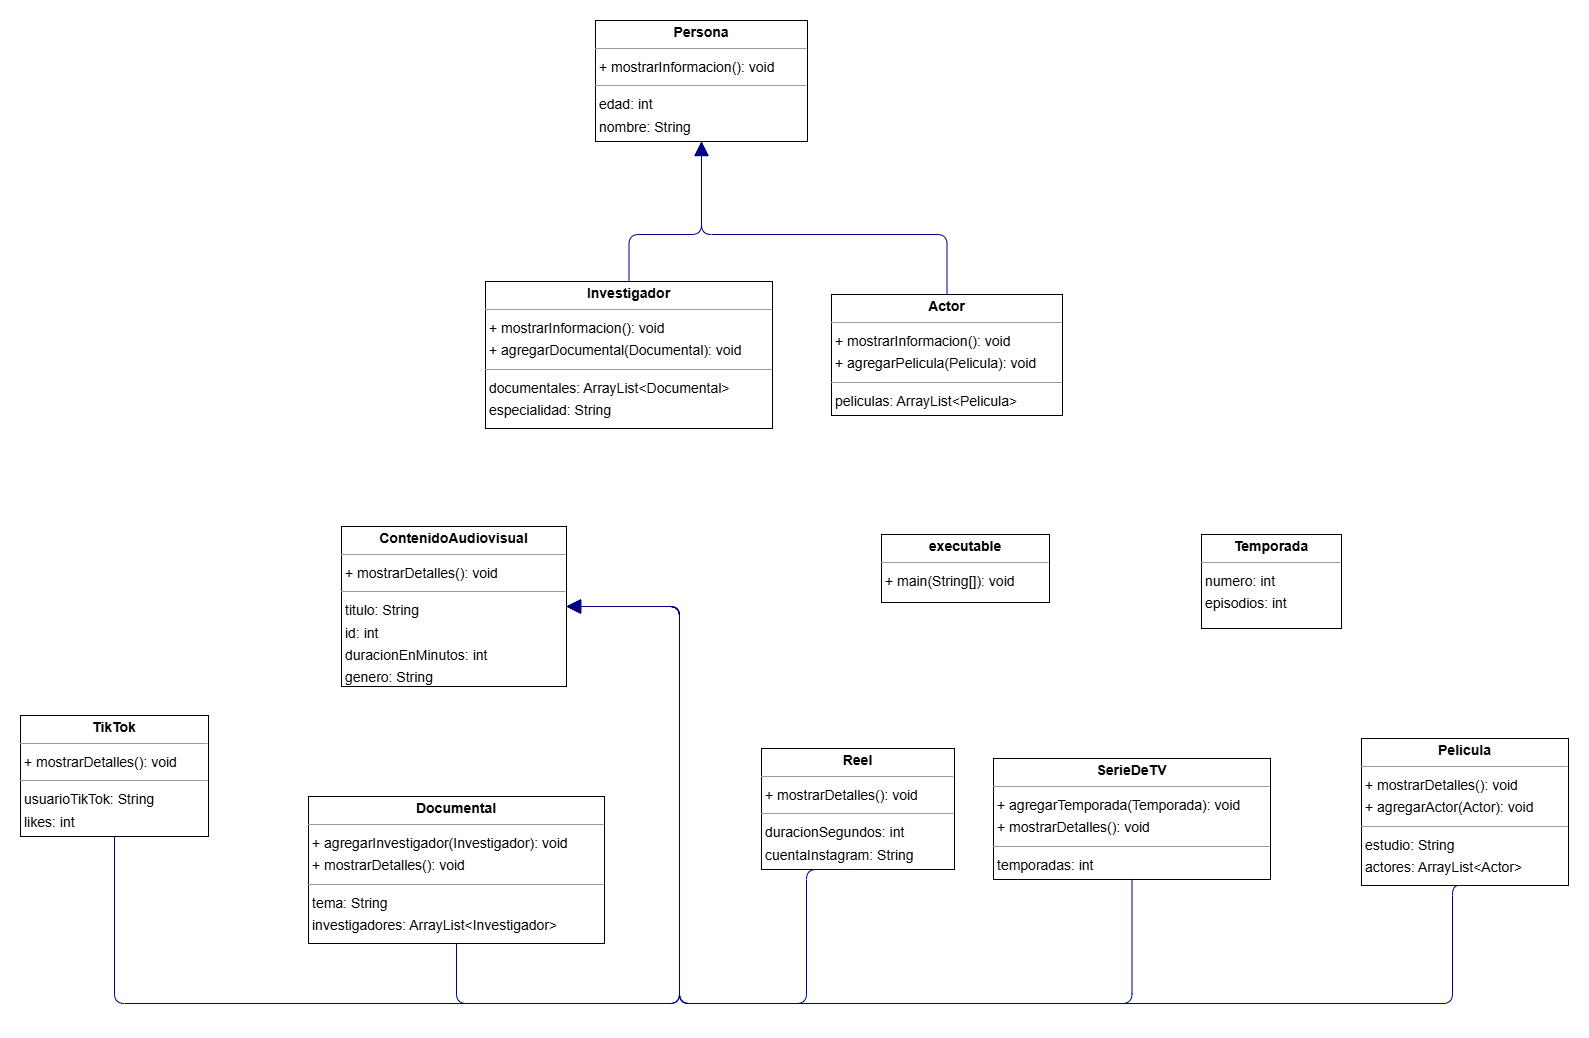

The diagram above was exported from draw.io. Its source (the exported page's mxGraphModel, read from the mxfile embedded in the PNG):
<mxGraphModel dx="3025" dy="1705" grid="1" gridSize="10" guides="1" tooltips="1" connect="1" arrows="1" fold="1" page="0" pageScale="1" pageWidth="827" pageHeight="1169" background="none" math="0" shadow="0">
  <root>
    <mxCell id="0" />
    <mxCell id="1" parent="0" />
    <mxCell id="node5" value="&lt;p style=&quot;margin:0px;margin-top:4px;text-align:center;&quot;&gt;&lt;b&gt;Actor&lt;/b&gt;&lt;/p&gt;&lt;hr size=&quot;1&quot;/&gt;&lt;p style=&quot;margin:0 0 0 4px;line-height:1.6;&quot;&gt;+ mostrarInformacion(): void&lt;br/&gt;+ agregarPelicula(Pelicula): void&lt;/p&gt;&lt;hr size=&quot;1&quot;/&gt;&lt;p style=&quot;margin:0 0 0 4px;line-height:1.6;&quot;&gt; peliculas: ArrayList&amp;lt;Pelicula&amp;gt;&lt;/p&gt;" style="verticalAlign=top;align=left;overflow=fill;fontSize=14;fontFamily=Helvetica;html=1;rounded=0;shadow=0;comic=0;labelBackgroundColor=none;strokeWidth=1;" parent="1" vertex="1">
      <mxGeometry x="700" y="206" width="231" height="121" as="geometry" />
    </mxCell>
    <mxCell id="node3" value="&lt;p style=&quot;margin:0px;margin-top:4px;text-align:center;&quot;&gt;&lt;b&gt;ContenidoAudiovisual&lt;/b&gt;&lt;/p&gt;&lt;hr size=&quot;1&quot;/&gt;&lt;p style=&quot;margin:0 0 0 4px;line-height:1.6;&quot;&gt;+ mostrarDetalles(): void&lt;/p&gt;&lt;hr size=&quot;1&quot;/&gt;&lt;p style=&quot;margin:0 0 0 4px;line-height:1.6;&quot;&gt; titulo: String&lt;br/&gt; id: int&lt;br/&gt; duracionEnMinutos: int&lt;br/&gt; genero: String&lt;/p&gt;" style="verticalAlign=top;align=left;overflow=fill;fontSize=14;fontFamily=Helvetica;html=1;rounded=0;shadow=0;comic=0;labelBackgroundColor=none;strokeWidth=1;" parent="1" vertex="1">
      <mxGeometry x="210" y="438" width="225" height="160" as="geometry" />
    </mxCell>
    <mxCell id="node1" value="&lt;p style=&quot;margin:0px;margin-top:4px;text-align:center;&quot;&gt;&lt;b&gt;Documental&lt;/b&gt;&lt;/p&gt;&lt;hr size=&quot;1&quot;/&gt;&lt;p style=&quot;margin:0 0 0 4px;line-height:1.6;&quot;&gt;+ agregarInvestigador(Investigador): void&lt;br/&gt;+ mostrarDetalles(): void&lt;/p&gt;&lt;hr size=&quot;1&quot;/&gt;&lt;p style=&quot;margin:0 0 0 4px;line-height:1.6;&quot;&gt; tema: String&lt;br/&gt; investigadores: ArrayList&amp;lt;Investigador&amp;gt;&lt;/p&gt;" style="verticalAlign=top;align=left;overflow=fill;fontSize=14;fontFamily=Helvetica;html=1;rounded=0;shadow=0;comic=0;labelBackgroundColor=none;strokeWidth=1;" parent="1" vertex="1">
      <mxGeometry x="177" y="708" width="296" height="147" as="geometry" />
    </mxCell>
    <mxCell id="node6" value="&lt;p style=&quot;margin:0px;margin-top:4px;text-align:center;&quot;&gt;&lt;b&gt;Investigador&lt;/b&gt;&lt;/p&gt;&lt;hr size=&quot;1&quot;/&gt;&lt;p style=&quot;margin:0 0 0 4px;line-height:1.6;&quot;&gt;+ mostrarInformacion(): void&lt;br/&gt;+ agregarDocumental(Documental): void&lt;/p&gt;&lt;hr size=&quot;1&quot;/&gt;&lt;p style=&quot;margin:0 0 0 4px;line-height:1.6;&quot;&gt; documentales: ArrayList&amp;lt;Documental&amp;gt;&lt;br/&gt; especialidad: String&lt;/p&gt;" style="verticalAlign=top;align=left;overflow=fill;fontSize=14;fontFamily=Helvetica;html=1;rounded=0;shadow=0;comic=0;labelBackgroundColor=none;strokeWidth=1;" parent="1" vertex="1">
      <mxGeometry x="354" y="193" width="287" height="147" as="geometry" />
    </mxCell>
    <mxCell id="node7" value="&lt;p style=&quot;margin:0px;margin-top:4px;text-align:center;&quot;&gt;&lt;b&gt;Pelicula&lt;/b&gt;&lt;/p&gt;&lt;hr size=&quot;1&quot;/&gt;&lt;p style=&quot;margin:0 0 0 4px;line-height:1.6;&quot;&gt;+ mostrarDetalles(): void&lt;br/&gt;+ agregarActor(Actor): void&lt;/p&gt;&lt;hr size=&quot;1&quot;/&gt;&lt;p style=&quot;margin:0 0 0 4px;line-height:1.6;&quot;&gt; estudio: String&lt;br/&gt; actores: ArrayList&amp;lt;Actor&amp;gt;&lt;/p&gt;" style="verticalAlign=top;align=left;overflow=fill;fontSize=14;fontFamily=Helvetica;html=1;rounded=0;shadow=0;comic=0;labelBackgroundColor=none;strokeWidth=1;" parent="1" vertex="1">
      <mxGeometry x="1230" y="650" width="207" height="147" as="geometry" />
    </mxCell>
    <mxCell id="node0" value="&lt;p style=&quot;margin:0px;margin-top:4px;text-align:center;&quot;&gt;&lt;b&gt;Persona&lt;/b&gt;&lt;/p&gt;&lt;hr size=&quot;1&quot;/&gt;&lt;p style=&quot;margin:0 0 0 4px;line-height:1.6;&quot;&gt;+ mostrarInformacion(): void&lt;/p&gt;&lt;hr size=&quot;1&quot;/&gt;&lt;p style=&quot;margin:0 0 0 4px;line-height:1.6;&quot;&gt; edad: int&lt;br/&gt; nombre: String&lt;/p&gt;" style="verticalAlign=top;align=left;overflow=fill;fontSize=14;fontFamily=Helvetica;html=1;rounded=0;shadow=0;comic=0;labelBackgroundColor=none;strokeWidth=1;" parent="1" vertex="1">
      <mxGeometry x="464" y="-68" width="212" height="121" as="geometry" />
    </mxCell>
    <mxCell id="node2" value="&lt;p style=&quot;margin:0px;margin-top:4px;text-align:center;&quot;&gt;&lt;b&gt;Reel&lt;/b&gt;&lt;/p&gt;&lt;hr size=&quot;1&quot;/&gt;&lt;p style=&quot;margin:0 0 0 4px;line-height:1.6;&quot;&gt;+ mostrarDetalles(): void&lt;/p&gt;&lt;hr size=&quot;1&quot;/&gt;&lt;p style=&quot;margin:0 0 0 4px;line-height:1.6;&quot;&gt; duracionSegundos: int&lt;br/&gt; cuentaInstagram: String&lt;/p&gt;" style="verticalAlign=top;align=left;overflow=fill;fontSize=14;fontFamily=Helvetica;html=1;rounded=0;shadow=0;comic=0;labelBackgroundColor=none;strokeWidth=1;" parent="1" vertex="1">
      <mxGeometry x="630" y="660" width="193" height="121" as="geometry" />
    </mxCell>
    <mxCell id="node4" value="&lt;p style=&quot;margin:0px;margin-top:4px;text-align:center;&quot;&gt;&lt;b&gt;SerieDeTV&lt;/b&gt;&lt;/p&gt;&lt;hr size=&quot;1&quot;/&gt;&lt;p style=&quot;margin:0 0 0 4px;line-height:1.6;&quot;&gt;+ agregarTemporada(Temporada): void&lt;br/&gt;+ mostrarDetalles(): void&lt;/p&gt;&lt;hr size=&quot;1&quot;/&gt;&lt;p style=&quot;margin:0 0 0 4px;line-height:1.6;&quot;&gt; temporadas: int&lt;/p&gt;" style="verticalAlign=top;align=left;overflow=fill;fontSize=14;fontFamily=Helvetica;html=1;rounded=0;shadow=0;comic=0;labelBackgroundColor=none;strokeWidth=1;" parent="1" vertex="1">
      <mxGeometry x="862" y="670" width="277" height="121" as="geometry" />
    </mxCell>
    <mxCell id="node9" value="&lt;p style=&quot;margin:0px;margin-top:4px;text-align:center;&quot;&gt;&lt;b&gt;Temporada&lt;/b&gt;&lt;/p&gt;&lt;hr size=&quot;1&quot;/&gt;&lt;p style=&quot;margin:0 0 0 4px;line-height:1.6;&quot;&gt; numero: int&lt;br/&gt; episodios: int&lt;/p&gt;" style="verticalAlign=top;align=left;overflow=fill;fontSize=14;fontFamily=Helvetica;html=1;rounded=0;shadow=0;comic=0;labelBackgroundColor=none;strokeWidth=1;" parent="1" vertex="1">
      <mxGeometry x="1070" y="446" width="140" height="94" as="geometry" />
    </mxCell>
    <mxCell id="node12" value="&lt;p style=&quot;margin:0px;margin-top:4px;text-align:center;&quot;&gt;&lt;b&gt;TikTok&lt;/b&gt;&lt;/p&gt;&lt;hr size=&quot;1&quot;/&gt;&lt;p style=&quot;margin:0 0 0 4px;line-height:1.6;&quot;&gt;+ mostrarDetalles(): void&lt;/p&gt;&lt;hr size=&quot;1&quot;/&gt;&lt;p style=&quot;margin:0 0 0 4px;line-height:1.6;&quot;&gt; usuarioTikTok: String&lt;br/&gt; likes: int&lt;/p&gt;" style="verticalAlign=top;align=left;overflow=fill;fontSize=14;fontFamily=Helvetica;html=1;rounded=0;shadow=0;comic=0;labelBackgroundColor=none;strokeWidth=1;" parent="1" vertex="1">
      <mxGeometry x="-111" y="627" width="188" height="121" as="geometry" />
    </mxCell>
    <mxCell id="node8" value="&lt;p style=&quot;margin:0px;margin-top:4px;text-align:center;&quot;&gt;&lt;b&gt;executable&lt;/b&gt;&lt;/p&gt;&lt;hr size=&quot;1&quot;/&gt;&lt;p style=&quot;margin:0 0 0 4px;line-height:1.6;&quot;&gt;+ main(String[]): void&lt;/p&gt;" style="verticalAlign=top;align=left;overflow=fill;fontSize=14;fontFamily=Helvetica;html=1;rounded=0;shadow=0;comic=0;labelBackgroundColor=none;strokeWidth=1;" parent="1" vertex="1">
      <mxGeometry x="750" y="446" width="168" height="68" as="geometry" />
    </mxCell>
    <mxCell id="edge4" value="" style="html=1;rounded=1;edgeStyle=orthogonalEdgeStyle;dashed=0;startArrow=none;endArrow=block;endSize=12;strokeColor=#000082;exitX=0.500;exitY=0.000;exitDx=0;exitDy=0;entryX=0.500;entryY=1.000;entryDx=0;entryDy=0;" parent="1" source="node5" target="node0" edge="1">
      <mxGeometry width="50" height="50" relative="1" as="geometry">
        <Array as="points">
          <mxPoint x="815" y="146" />
          <mxPoint x="570" y="146" />
        </Array>
      </mxGeometry>
    </mxCell>
    <mxCell id="edge1" value="" style="html=1;rounded=1;edgeStyle=orthogonalEdgeStyle;dashed=0;startArrow=none;endArrow=block;endSize=12;strokeColor=#000082;exitX=0.500;exitY=1.000;exitDx=0;exitDy=0;entryX=1.000;entryY=0.500;entryDx=0;entryDy=0;" parent="1" source="node1" target="node3" edge="1">
      <mxGeometry width="50" height="50" relative="1" as="geometry">
        <Array as="points">
          <mxPoint x="325" y="915" />
          <mxPoint x="548" y="915" />
          <mxPoint x="548" y="518" />
        </Array>
      </mxGeometry>
    </mxCell>
    <mxCell id="edge6" value="" style="html=1;rounded=1;edgeStyle=orthogonalEdgeStyle;dashed=0;startArrow=none;endArrow=block;endSize=12;strokeColor=#000082;exitX=0.500;exitY=0.000;exitDx=0;exitDy=0;entryX=0.500;entryY=1.000;entryDx=0;entryDy=0;" parent="1" source="node6" target="node0" edge="1">
      <mxGeometry width="50" height="50" relative="1" as="geometry">
        <Array as="points">
          <mxPoint x="497" y="146" />
          <mxPoint x="570" y="146" />
        </Array>
      </mxGeometry>
    </mxCell>
    <mxCell id="edge0" value="" style="html=1;rounded=1;edgeStyle=orthogonalEdgeStyle;dashed=0;startArrow=none;endArrow=block;endSize=12;strokeColor=#000082;exitX=0.500;exitY=1.000;exitDx=0;exitDy=0;entryX=1.000;entryY=0.500;entryDx=0;entryDy=0;" parent="1" source="node7" target="node3" edge="1">
      <mxGeometry width="50" height="50" relative="1" as="geometry">
        <Array as="points">
          <mxPoint x="1321" y="915" />
          <mxPoint x="548" y="915" />
          <mxPoint x="548" y="518" />
        </Array>
      </mxGeometry>
    </mxCell>
    <mxCell id="edge3" value="" style="html=1;rounded=1;edgeStyle=orthogonalEdgeStyle;dashed=0;startArrow=none;endArrow=block;endSize=12;strokeColor=#000082;exitX=0.500;exitY=1.000;exitDx=0;exitDy=0;entryX=1.000;entryY=0.500;entryDx=0;entryDy=0;" parent="1" source="node2" target="node3" edge="1">
      <mxGeometry width="50" height="50" relative="1" as="geometry">
        <Array as="points">
          <mxPoint x="675" y="915" />
          <mxPoint x="548" y="915" />
          <mxPoint x="548" y="518" />
        </Array>
      </mxGeometry>
    </mxCell>
    <mxCell id="edge2" value="" style="html=1;rounded=1;edgeStyle=orthogonalEdgeStyle;dashed=0;startArrow=none;endArrow=block;endSize=12;strokeColor=#000082;exitX=0.500;exitY=1.000;exitDx=0;exitDy=0;entryX=1.000;entryY=0.500;entryDx=0;entryDy=0;" parent="1" source="node4" target="node3" edge="1">
      <mxGeometry width="50" height="50" relative="1" as="geometry">
        <Array as="points">
          <mxPoint x="1000" y="915" />
          <mxPoint x="548" y="915" />
          <mxPoint x="548" y="518" />
        </Array>
      </mxGeometry>
    </mxCell>
    <mxCell id="edge5" value="" style="html=1;rounded=1;edgeStyle=orthogonalEdgeStyle;dashed=0;startArrow=none;endArrow=block;endSize=12;strokeColor=#000082;exitX=0.500;exitY=1.000;exitDx=0;exitDy=0;entryX=1.000;entryY=0.500;entryDx=0;entryDy=0;" parent="1" source="node12" target="node3" edge="1">
      <mxGeometry width="50" height="50" relative="1" as="geometry">
        <Array as="points">
          <mxPoint x="-17" y="915" />
          <mxPoint x="548" y="915" />
          <mxPoint x="548" y="518" />
        </Array>
      </mxGeometry>
    </mxCell>
  </root>
</mxGraphModel>